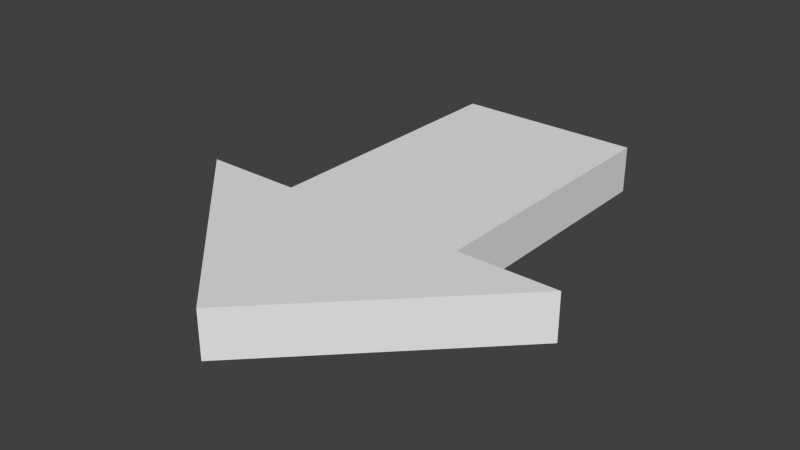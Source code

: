 # Source: Arrow.blend  (saved by Blender 2.75.0; exported with 4.5.12 LTS)
import bpy
from mathutils import Matrix  # noqa: F401  (used for matrix-valued properties, if any)

bpy.ops.wm.read_factory_settings(use_empty=True)
scene = bpy.context.scene
scene.name = 'Scene'

# ---- collections
col_collection_1 = bpy.data.collections.new('Collection 1'); scene.collection.children.link(col_collection_1)

# ---- world
world_world = bpy.data.worlds.new('World'); scene.world = world_world
world_world.color = (0.05088, 0.05088, 0.05088)
world_world.use_sun_shadow = False
world_world.sun_shadow_jitter_overblur = 0.0
world_world.cycles.sampling_method = 'MANUAL'
world_world.cycles.sample_map_resolution = 256

# ---- meshes
me_arrow = bpy.data.meshes.new('Arrow')
me_arrow.from_pydata([(0.254, 0.0635, -0.1387), (0.254, 0.0635, 0.6083), (0.254, -0.0635, -0.1387), (0.254, -0.0635, 0.6083), (-0.254, -0.0635, -0.1387), (-0.254, -0.0635, 0.6083), (-0.254, 0.0635, -0.1387), (-0.254, 0.0635, 0.6083), (-0.5233, 0.0635, -0.1387), (-0.5233, -0.0635, -0.1387), (0.5233, 0.0635, -0.1387), (0.0, 0.0635, -0.662), (0.5233, -0.0635, -0.1387), (0.0, -0.0635, -0.662)], [], [(0, 1, 2), (2, 1, 3), (4, 5, 6), (6, 5, 7), (5, 3, 7), (7, 3, 1), (6, 8, 4), (4, 8, 9), (10, 11, 0), (0, 11, 6), (7, 0, 6), (7, 1, 0), (11, 8, 6), (2, 12, 0), (0, 12, 10), (13, 9, 11), (11, 9, 8), (12, 13, 10), (10, 13, 11), (9, 13, 4), (4, 13, 2), (5, 2, 3), (5, 4, 2), (13, 12, 2)])
_uv = me_arrow.uv_layers.new(name='UVMap')
_uv.uv.foreach_set('vector', [0.2357, 0.5929, 0.2357, 0.8834, 0.1767, 0.5929, 0.1767, 0.5929, 0.2357, 0.8834, 0.1767, 0.8834, 0.1178, 0.8834, 0.1178, 0.5929, 0.1767, 0.8834, 0.1767, 0.8834, 0.1178, 0.5929, 0.1767, 0.5929, 0.2357, 0.8723, 0.2357, 0.5929, 0.2946, 0.8723, 0.2946, 0.8723, 0.2357, 0.5929, 0.2946, 0.5929, 0.3535, 0.5929, 0.3535, 0.741, 0.2946, 0.5929, 0.2946, 0.5929, 0.3535, 0.741, 0.2946, 0.741, 0.6567, 4.918e-08, 1.0, 0.0, 0.745, 0.1048, 0.745, 0.1048, 1.0, 0.0, 0.9116, 0.3024, 0.6666, 0.5929, 0.745, 0.1048, 0.9116, 0.3024, 0.6666, 0.5929, 0.5, 0.3953, 0.745, 0.1048, 1.0, 0.0, 1.0, 0.4071, 0.9116, 0.3024, 0.3535, 0.741, 0.3535, 0.5929, 0.4124, 0.741, 0.4124, 0.741, 0.3535, 0.5929, 0.4124, 0.5929, 5.53e-08, 1.0, 0.0, 0.5929, 0.05891, 1.0, 0.05891, 1.0, 0.0, 0.5929, 0.05891, 0.5929, 0.05891, 1.0, 0.05891, 0.5929, 0.1178, 1.0, 0.1178, 1.0, 0.05891, 0.5929, 0.1178, 0.5929, 0.5, 0.1858, 0.5, 0.5929, 0.4116, 0.2905, 0.4116, 0.2905, 0.5, 0.5929, 0.245, 0.4881, 0.1666, 0.0, 0.245, 0.4881, 0.0, 0.1976, 0.1666, 0.0, 0.4116, 0.2905, 0.245, 0.4881, 0.5, 0.5929, 0.1567, 0.5929, 0.245, 0.4881])
me_arrow.use_remesh_preserve_volume = False
me_arrow.use_remesh_preserve_attributes = False
me_arrow.use_mirror_vertex_groups = False
me_arrow.update()

# ---- objects
ob_arrow = bpy.data.objects.new('Arrow', me_arrow)

# ---- transforms, parenting, visibility, modifiers, constraints
ob_arrow.location = (-0.01, 0.0, 0.0)
ob_arrow.rotation_euler = (-1.571, 0.0, 0.0)
ob_arrow.lineart.crease_threshold = 0.0

# ---- collection membership
col_collection_1.objects.link(ob_arrow)

# ---- scene / render settings (as saved in the file)
scene.frame_start = 1; scene.frame_end = 250; scene.frame_set(1)
scene.render.engine = 'BLENDER_EEVEE_NEXT'
scene.render.resolution_percentage = 50
scene.render.dither_intensity = 0.0
scene.cycles.use_denoising = False
scene.cycles.samples = 10
scene.cycles.sampling_pattern = 'TABULATED_SOBOL'
scene.cycles.light_sampling_threshold = 0.0
scene.cycles.use_adaptive_sampling = False
scene.cycles.use_light_tree = False
scene.cycles.blur_glossy = 0.0
scene.cycles.pixel_filter_type = 'GAUSSIAN'
scene.cycles.sample_clamp_indirect = 0.0
scene.view_settings.view_transform = 'Standard'
bpy.context.view_layer.update()

# ---- added for rendering (the .blend has no active camera and no usable light): camera, sun
cam_auto = bpy.data.cameras.new('AutoCamera')
cam_auto.lens = 50.0
cam_auto.sensor_width = 36.0
cam_auto.clip_end = 1000.0
ob_auto_camera = bpy.data.objects.new('AutoCamera', cam_auto)
scene.collection.objects.link(ob_auto_camera)
ob_auto_camera.location = (1.51742, -1.85976, 1.22194)
ob_auto_camera.rotation_euler = (1.09748, -7.21219e-08, 0.694738)
scene.camera = ob_auto_camera
light_auto_sun = bpy.data.lights.new('AutoSun', 'SUN')
light_auto_sun.energy = 3.0
light_auto_sun.angle = 0.0523599
ob_auto_sun = bpy.data.objects.new('AutoSun', light_auto_sun)
scene.collection.objects.link(ob_auto_sun)
ob_auto_sun.rotation_euler = (0.872665, 0.174533, 0.523599)
bpy.context.view_layer.update()
